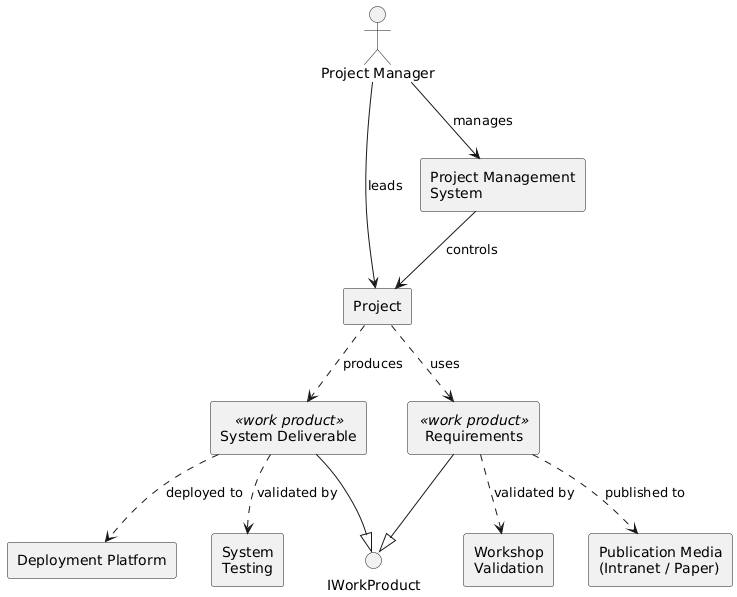

The diagram above was rendered by PlantUML. Its source (embedded in the PNG):
@startuml
skinparam componentStyle rectangle
skinparam interfaceStyle uml2

actor "Project Manager" as PM

'— Core system and project —
component "Project Management\nSystem" as PMS
component "Project" as PRJ

'— Generic work-product contract —
interface "IWorkProduct" as IWP

'— Work products —
component "Requirements" as REQ <<work product>>
component "System Deliverable" as SYS <<work product>>

'— Validation mechanisms —
component "Workshop\nValidation" as VREQ
component "System\nTesting" as VSYS

'— Publication / deployment targets —
component "Publication Media\n(Intranet / Paper)" as Media
component "Deployment Platform" as Platform

'===== Relationships =====
PM  --> PMS  : manages
PMS --> PRJ  : controls
PM  --> PRJ  : leads

PRJ ..> REQ : uses
PRJ ..> SYS : produces

REQ --|> IWP
SYS --|> IWP

REQ ..> VREQ    : validated by
SYS ..> VSYS    : validated by

REQ ..> Media   : published to
SYS ..> Platform: deployed to
@enduml